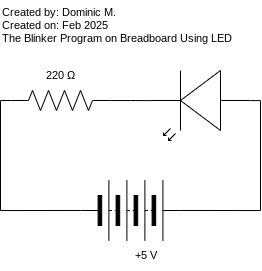

The diagram above was exported from draw.io. Its source (the exported page's mxGraphModel, read from the mxfile embedded in the PNG):
<mxGraphModel dx="438" dy="359" grid="1" gridSize="10" guides="1" tooltips="1" connect="1" arrows="1" fold="1" page="1" pageScale="1" pageWidth="827" pageHeight="1169" math="0" shadow="0">
  <root>
    <mxCell id="0" />
    <mxCell id="1" parent="0" />
    <mxCell id="4" style="edgeStyle=orthogonalEdgeStyle;html=1;entryX=1;entryY=0.57;entryDx=0;entryDy=0;entryPerimeter=0;endArrow=none;endFill=0;rounded=0;" edge="1" parent="1" source="2" target="3">
      <mxGeometry relative="1" as="geometry" />
    </mxCell>
    <mxCell id="2" value="" style="pointerEvents=1;verticalLabelPosition=bottom;shadow=0;dashed=0;align=center;html=1;verticalAlign=top;shape=mxgraph.electrical.resistors.resistor_2;" vertex="1" parent="1">
      <mxGeometry x="210" y="300" width="100" height="20" as="geometry" />
    </mxCell>
    <mxCell id="3" value="" style="verticalLabelPosition=bottom;shadow=0;dashed=0;align=center;html=1;verticalAlign=top;shape=mxgraph.electrical.opto_electronics.led_2;pointerEvents=1;rotation=-180;" vertex="1" parent="1">
      <mxGeometry x="350" y="280" width="100" height="70" as="geometry" />
    </mxCell>
    <mxCell id="6" style="edgeStyle=orthogonalEdgeStyle;shape=connector;rounded=0;html=1;entryX=0;entryY=0.57;entryDx=0;entryDy=0;entryPerimeter=0;labelBackgroundColor=default;strokeColor=default;fontFamily=Helvetica;fontSize=11;fontColor=default;endArrow=none;endFill=0;exitX=1;exitY=0.5;exitDx=0;exitDy=0;" edge="1" parent="1" source="5" target="3">
      <mxGeometry relative="1" as="geometry" />
    </mxCell>
    <mxCell id="7" style="edgeStyle=orthogonalEdgeStyle;shape=connector;rounded=0;html=1;exitX=0;exitY=0.5;exitDx=0;exitDy=0;entryX=0;entryY=0.5;entryDx=0;entryDy=0;entryPerimeter=0;labelBackgroundColor=default;strokeColor=default;fontFamily=Helvetica;fontSize=11;fontColor=default;endArrow=none;endFill=0;" edge="1" parent="1" source="5" target="2">
      <mxGeometry relative="1" as="geometry" />
    </mxCell>
    <mxCell id="5" value="" style="pointerEvents=1;verticalLabelPosition=bottom;shadow=0;dashed=0;align=center;html=1;verticalAlign=top;shape=mxgraph.electrical.miscellaneous.batteryStack;fontFamily=Helvetica;fontSize=11;fontColor=default;" vertex="1" parent="1">
      <mxGeometry x="280" y="390" width="100" height="60" as="geometry" />
    </mxCell>
    <mxCell id="8" value="220&amp;nbsp;Ω" style="text;html=1;align=center;verticalAlign=middle;resizable=0;points=[];autosize=1;strokeColor=none;fillColor=none;fontSize=11;fontFamily=Helvetica;fontColor=default;" vertex="1" parent="1">
      <mxGeometry x="235" y="270" width="50" height="30" as="geometry" />
    </mxCell>
    <mxCell id="9" value="+5 V" style="text;html=1;align=center;verticalAlign=middle;resizable=0;points=[];autosize=1;strokeColor=none;fillColor=none;fontSize=11;fontFamily=Helvetica;fontColor=default;" vertex="1" parent="1">
      <mxGeometry x="320" y="450" width="50" height="30" as="geometry" />
    </mxCell>
    <mxCell id="10" value="&lt;div&gt;Created by: Dominic M.&lt;/div&gt;&lt;div&gt;Created on: Feb 2025&lt;/div&gt;&lt;div&gt;The Blinker Program on Breadboard Using LED&lt;/div&gt;" style="text;html=1;align=left;verticalAlign=middle;resizable=0;points=[];autosize=1;strokeColor=none;fillColor=none;fontSize=11;fontFamily=Helvetica;fontColor=default;" vertex="1" parent="1">
      <mxGeometry x="200" y="210" width="260" height="50" as="geometry" />
    </mxCell>
  </root>
</mxGraphModel>